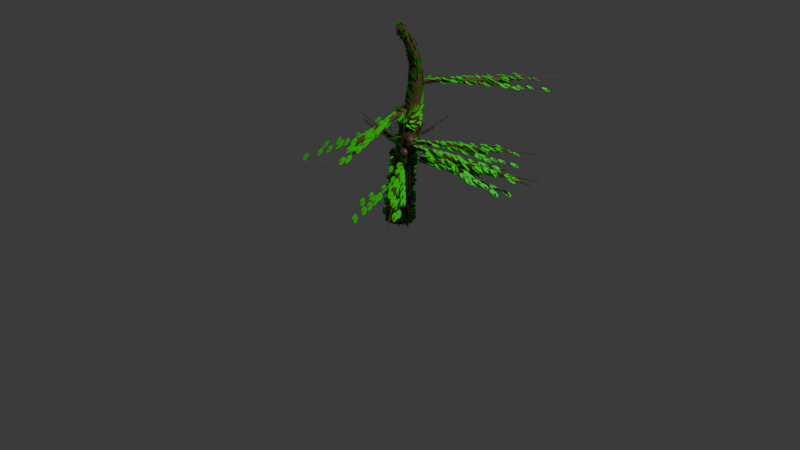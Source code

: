 # Source: 4_1_GeometryNodesPractice2_July6th2024_Tree.blend  (saved by Blender 4.1.24; exported with 4.5.12 LTS)
import bpy
from mathutils import Matrix  # noqa: F401  (used for matrix-valued properties, if any)

bpy.ops.wm.read_factory_settings(use_empty=True)
scene = bpy.context.scene
scene.name = 'Scene'

# ---- collections
col_collection = bpy.data.collections.new('Collection'); scene.collection.children.link(col_collection)

# ---- materials (node trees are filled in below, after node groups)
mat_bark = bpy.data.materials.new('Bark')
mat_bark.use_transparent_shadow = False
mat_leaf = bpy.data.materials.new('Leaf')
mat_leaf.use_transparent_shadow = False

# ---- node groups
ng_nodegroup = bpy.data.node_groups.new('NodeGroup', 'GeometryNodeTree')
_s = ng_nodegroup.interface.new_socket(name='Mesh', in_out='OUTPUT', socket_type='NodeSocketGeometry')
_s = ng_nodegroup.interface.new_socket(name='Curve', in_out='INPUT', socket_type='NodeSocketGeometry')
_s = ng_nodegroup.interface.new_socket(name='Radius', in_out='INPUT', socket_type='NodeSocketFloat')
_s.default_value = 0.4
_s.min_value = -1e+04
_s.max_value = 1e+04
_s = ng_nodegroup.interface.new_socket(name='Invert', in_out='INPUT', socket_type='NodeSocketInt')
_s.default_value = 1
_N = ng_nodegroup.nodes; _L = ng_nodegroup.links
n0 = _N.new('NodeGroupOutput'); n0.name = 'Group Output'; n0.location = (1047, -33)
n1 = _N.new('NodeGroupInput'); n1.name = 'Group Input'; n1.location = (-758, -10)
n2 = _N.new('GeometryNodeCurveToMesh'); n2.name = 'Curve to Mesh'; n2.location = (857, 51)
n2.inputs[3].default_value = True
n3 = _N.new('GeometryNodeCurvePrimitiveCircle'); n3.name = 'Curve Circle'; n3.location = (653, -117)
n3.inputs[0].default_value = 16
n3.inputs[4].default_value = 0.1
n4 = _N.new('GeometryNodeSplineParameter'); n4.name = 'Spline Parameter'; n4.location = (-714, -782)
n5 = _N.new('GeometryNodeSetCurveRadius'); n5.name = 'Set Curve Radius'; n5.location = (541, 46)
n6 = _N.new('ShaderNodeMath'); n6.name = 'Math'; n6.location = (322, -88)
n7 = _N.new('ShaderNodeMapRange'); n7.name = 'Map Range'; n7.location = (-468, -691)
n7.inputs[4].default_value = 0.0
n8 = _N.new('ShaderNodeMath'); n8.name = 'Math.001'; n8.location = (-244, -487)
n8.operation = 'MULTIPLY'
n9 = _N.new('ShaderNodeMath'); n9.name = 'Math.002'; n9.location = (-476, -203)
n9.operation = 'GREATER_THAN'
n9.inputs[1].default_value = 0.1
n10 = _N.new('ShaderNodeMath'); n10.name = 'Math.003'; n10.location = (-222, -259)
n10.operation = 'MULTIPLY'
n11 = _N.new('GeometryNodeSplineParameter'); n11.name = 'Spline Parameter.001'; n11.location = (-470, -359)
n12 = _N.new('ShaderNodeMath'); n12.name = 'Math.004'; n12.location = (3, -356)
n13 = _N.new('NodeGroupInput'); n13.name = 'Group Input.001'; n13.location = (-709, -895)
n14 = _N.new('ShaderNodeMath'); n14.name = 'Math.005'; n14.location = (-463, -480)
n14.operation = 'COMPARE'
n14.inputs[1].default_value = 0.0
n14.inputs[2].default_value = 0.1
n15 = _N.new('GeometryNodeInputNamedAttribute'); n15.name = 'Named Attribute'; n15.location = (832, 51)
n15.inputs[0].default_value = 'radius'
n16 = _N.new('GeometryNodeSwitch'); n16.name = 'Switch'; n16.location = (832, 51)
n16.input_type = 'FLOAT'
n16.inputs[1].default_value = 1.0
_L.new(n5.outputs[0], n2.inputs[0])
_L.new(n6.outputs[0], n5.inputs[2])
_L.new(n3.outputs[0], n2.inputs[1])
_L.new(n1.outputs[0], n5.inputs[0])
_L.new(n2.outputs[0], n0.inputs[0])
_L.new(n4.outputs[0], n7.inputs[0])
_L.new(n12.outputs[0], n6.inputs[0])
_L.new(n1.outputs[2], n9.inputs[0])
_L.new(n9.outputs[0], n10.inputs[0])
_L.new(n11.outputs[0], n10.inputs[1])
_L.new(n8.outputs[0], n12.inputs[1])
_L.new(n10.outputs[0], n12.inputs[0])
_L.new(n7.outputs[0], n8.inputs[1])
_L.new(n13.outputs[1], n7.inputs[2])
_L.new(n13.outputs[1], n7.inputs[3])
_L.new(n1.outputs[1], n6.inputs[1])
_L.new(n1.outputs[2], n14.inputs[0])
_L.new(n14.outputs[0], n8.inputs[0])
_L.new(n15.outputs[1], n16.inputs[0])
_L.new(n15.outputs[0], n16.inputs[2])
_L.new(n16.outputs[0], n2.inputs[2])
n0.is_active_output = True
ng_nodegroup_001 = bpy.data.node_groups.new('NodeGroup.001', 'GeometryNodeTree')
_s = ng_nodegroup_001.interface.new_socket(name='Points', in_out='OUTPUT', socket_type='NodeSocketGeometry')
_s = ng_nodegroup_001.interface.new_socket(name='Mesh', in_out='INPUT', socket_type='NodeSocketGeometry')
_s = ng_nodegroup_001.interface.new_socket(name='LessThanIndex', in_out='INPUT', socket_type='NodeSocketFloat')
_s.default_value = 384.8
_s.min_value = -1e+04
_s.max_value = 1e+04
_s = ng_nodegroup_001.interface.new_socket(name='GreaterThanIndex', in_out='INPUT', socket_type='NodeSocketFloat')
_s.default_value = 553.7
_s.min_value = -1e+04
_s.max_value = 1e+04
_s = ng_nodegroup_001.interface.new_socket(name='Density', in_out='INPUT', socket_type='NodeSocketFloat')
_s.default_value = 14.8
_s.min_value = 0.0
_s = ng_nodegroup_001.interface.new_socket(name='Seed', in_out='INPUT', socket_type='NodeSocketInt')
_s.default_value = 16
_N = ng_nodegroup_001.nodes; _L = ng_nodegroup_001.links
n0 = _N.new('NodeGroupOutput'); n0.name = 'Group Output'; n0.location = (546, 0)
n1 = _N.new('NodeGroupInput'); n1.name = 'Group Input'; n1.location = (-412, 44)
n2 = _N.new('GeometryNodeDistributePointsOnFaces'); n2.name = 'Distribute Points on Faces'; n2.location = (326, 92)
n3 = _N.new('GeometryNodeInputIndex'); n3.name = 'Index'; n3.location = (-412, -195)
n4 = _N.new('ShaderNodeMath'); n4.name = 'Math'; n4.location = (-114, -100)
n4.operation = 'LESS_THAN'
n5 = _N.new('ShaderNodeMath'); n5.name = 'Math.001'; n5.location = (-110, -267)
n5.operation = 'GREATER_THAN'
n6 = _N.new('ShaderNodeMath'); n6.name = 'Math.002'; n6.location = (106, -125)
n6.operation = 'MULTIPLY'
_L.new(n3.outputs[0], n4.inputs[0])
_L.new(n6.outputs[0], n2.inputs[1])
_L.new(n1.outputs[0], n2.inputs[0])
_L.new(n2.outputs[0], n0.inputs[0])
_L.new(n1.outputs[1], n4.inputs[1])
_L.new(n1.outputs[3], n2.inputs[4])
_L.new(n1.outputs[4], n2.inputs[6])
_L.new(n4.outputs[0], n6.inputs[0])
_L.new(n5.outputs[0], n6.inputs[1])
_L.new(n3.outputs[0], n5.inputs[0])
_L.new(n1.outputs[2], n5.inputs[1])
n0.is_active_output = True
ng_nodegroup_002 = bpy.data.node_groups.new('NodeGroup.002', 'GeometryNodeTree')
_s = ng_nodegroup_002.interface.new_socket(name='Instances', in_out='OUTPUT', socket_type='NodeSocketGeometry')
_s = ng_nodegroup_002.interface.new_socket(name='Points', in_out='INPUT', socket_type='NodeSocketGeometry')
_s = ng_nodegroup_002.interface.new_socket(name='Instance', in_out='INPUT', socket_type='NodeSocketGeometry')
_s = ng_nodegroup_002.interface.new_socket(name='Min', in_out='INPUT', socket_type='NodeSocketFloat')
_s.default_value = 0.95
_s = ng_nodegroup_002.interface.new_socket(name='Max', in_out='INPUT', socket_type='NodeSocketFloat')
_s.default_value = 1.25
_N = ng_nodegroup_002.nodes; _L = ng_nodegroup_002.links
n0 = _N.new('NodeGroupOutput'); n0.name = 'Group Output'; n0.location = (471, 0)
n1 = _N.new('NodeGroupInput'); n1.name = 'Group Input'; n1.location = (-481, 0)
n2 = _N.new('GeometryNodeInstanceOnPoints'); n2.name = 'Instance on Points'; n2.location = (162, 235)
n3 = _N.new('FunctionNodeAlignEulerToVector'); n3.name = 'Align Euler to Vector'; n3.location = (-212, -106)
n3.axis = 'Z'
n4 = _N.new('GeometryNodeInputPosition'); n4.name = 'Position'; n4.location = (-398, -228)
n5 = _N.new('ShaderNodeVectorMath'); n5.name = 'Vector Math'; n5.location = (2, -51)
n5.operation = 'MULTIPLY'
n5.inputs[1].default_value = (7.9, 0.0, 0.0)
n6 = _N.new('FunctionNodeRandomValue'); n6.name = 'Random Value'; n6.location = (281, -158)
_L.new(n3.outputs[0], n5.inputs[0])
_L.new(n4.outputs[0], n3.inputs[2])
_L.new(n6.outputs[1], n2.inputs[6])
_L.new(n1.outputs[0], n2.inputs[0])
_L.new(n1.outputs[1], n2.inputs[2])
_L.new(n2.outputs[0], n0.inputs[0])
_L.new(n5.outputs[0], n2.inputs[5])
_L.new(n1.outputs[2], n6.inputs[2])
_L.new(n1.outputs[3], n6.inputs[3])
n0.is_active_output = True
ng_geometry_nodes = bpy.data.node_groups.new('Geometry Nodes', 'GeometryNodeTree')
_s = ng_geometry_nodes.interface.new_socket(name='Geometry', in_out='OUTPUT', socket_type='NodeSocketGeometry')
_s = ng_geometry_nodes.interface.new_socket(name='Geometry', in_out='INPUT', socket_type='NodeSocketGeometry')
ng_geometry_nodes.is_modifier = True
_N = ng_geometry_nodes.nodes; _L = ng_geometry_nodes.links
n0 = _N.new('NodeGroupInput'); n0.name = 'Group Input'; n0.location = (-789, 29)
n1 = _N.new('NodeGroupOutput'); n1.name = 'Group Output'; n1.location = (3758, 54)
n2 = _N.new('GeometryNodeResampleCurve'); n2.name = 'Resample Curve'; n2.location = (-526, 45)
n2.keep_last_segment = False
n3 = _N.new('GeometryNodeGroup'); n3.name = 'Group'; n3.location = (-260, 23)
n3.label = 'CurveToSplineMesh'
n3.node_tree = ng_nodegroup
n3.inputs[1].default_value = 0.4
n3.inputs[2].default_value = 1
n4 = _N.new('GeometryNodeJoinGeometry'); n4.name = 'Join Geometry'; n4.location = (2155, 35)
n5 = _N.new('GeometryNodeGroup'); n5.name = 'Group.001'; n5.location = (-11, -43)
n5.label = 'DistributePartial'
n5.node_tree = ng_nodegroup_001
n5.inputs[1].default_value = 418.6
n5.inputs[2].default_value = 154.5
n5.inputs[3].default_value = 12.2
n5.inputs[4].default_value = 16
n6 = _N.new('GeometryNodeResampleCurve'); n6.name = 'Resample Curve.001'; n6.location = (-242, -297)
n6.keep_last_segment = False
n7 = _N.new('GeometryNodeCurvePrimitiveLine'); n7.name = 'Curve Line'; n7.location = (-453, -322)
n7.inputs[1].default_value = (0.0, 0.8, 0.0)
n8 = _N.new('GeometryNodeGroup'); n8.name = 'Group.002'; n8.location = (-42, -249)
n8.label = 'CurveToSplineMesh'
n8.node_tree = ng_nodegroup
n8.inputs[1].default_value = 0.2
n8.inputs[2].default_value = 0
n9 = _N.new('GeometryNodeGroup'); n9.name = 'Group.003'; n9.location = (161, -445)
n9.label = 'DistributePartial'
n9.node_tree = ng_nodegroup_001
n9.inputs[1].default_value = 418.6
n9.inputs[2].default_value = 154.5
n9.inputs[3].default_value = 316.0
n9.inputs[4].default_value = 16
n10 = _N.new('GeometryNodeJoinGeometry'); n10.name = 'Join Geometry.001'; n10.location = (1478, -244)
n11 = _N.new('GeometryNodeGroup'); n11.name = 'Group.004'; n11.location = (1753, -151)
n11.label = 'InstancesPartial'
n11.node_tree = ng_nodegroup_002
n11.inputs[2].default_value = 0.95
n11.inputs[3].default_value = 1.25
n12 = _N.new('GeometryNodeGroup'); n12.name = 'Group.005'; n12.location = (404, -463)
n12.label = 'InstancesPartial'
n12.node_tree = ng_nodegroup_002
n12.inputs[2].default_value = 0.35
n12.inputs[3].default_value = 3.95
n13 = _N.new('GeometryNodeResampleCurve'); n13.name = 'Resample Curve.002'; n13.location = (-46, -724)
n13.keep_last_segment = False
n14 = _N.new('GeometryNodeCurvePrimitiveLine'); n14.name = 'Curve Line.001'; n14.location = (-257, -736)
n14.inputs[1].default_value = (0.0, 0.2, 0.0)
n15 = _N.new('GeometryNodeGroup'); n15.name = 'Group.006'; n15.location = (190, -681)
n15.label = 'CurveToSplineMesh'
n15.node_tree = ng_nodegroup
n15.inputs[1].default_value = 0.01
n15.inputs[2].default_value = 0
n16 = _N.new('GeometryNodeDistributePointsOnFaces'); n16.name = 'Distribute Points on Faces'; n16.location = (864, -531)
n16.inputs[4].default_value = 1.5
n17 = _N.new('GeometryNodeInstanceOnPoints'); n17.name = 'Instance on Points'; n17.location = (1153, -573)
n18 = _N.new('GeometryNodeMeshCircle'); n18.name = 'Mesh Circle'; n18.location = (2529, -405)
n18.fill_type = 'NGON'
n18.inputs[0].default_value = 16
n18.inputs[1].default_value = 0.02
n19 = _N.new('GeometryNodeSetMaterial'); n19.name = 'Set Material.001'; n19.location = (1330, -535)
n19.inputs[2].default_value = mat_leaf
n20 = _N.new('GeometryNodeMeshIcoSphere'); n20.name = 'Ico Sphere'; n20.location = (928, -766)
n20.inputs[0].default_value = 0.1
n21 = _N.new('GeometryNodeDistributePointsOnFaces'); n21.name = 'Distribute Points on Faces.001'; n21.location = (2623, -74)
n21.distribute_method = 'POISSON'
n21.inputs[3].default_value = 367.4
n21.inputs[4].default_value = 870.5
n22 = _N.new('GeometryNodeJoinGeometry'); n22.name = 'Join Geometry.002'; n22.location = (3538, 60)
n23 = _N.new('GeometryNodeInstanceOnPoints'); n23.name = 'Instance on Points.001'; n23.location = (3098, -127)
n23.inputs[6].default_value = (1.0, 2.1, 1.0)
n24 = _N.new('GeometryNodeSetMaterial'); n24.name = 'Set Material.002'; n24.location = (3318, -38)
n24.inputs[2].default_value = mat_leaf
n25 = _N.new('GeometryNodeSetMaterial'); n25.name = 'Set Material.003'; n25.location = (2476, 95)
n25.inputs[2].default_value = mat_bark
n26 = _N.new('FunctionNodeAlignEulerToVector'); n26.name = 'Align Euler to Vector'; n26.location = (2658, -456)
n26.axis = 'Z'
n27 = _N.new('GeometryNodeInputPosition'); n27.name = 'Position'; n27.location = (2460, -607)
n28 = _N.new('ShaderNodeVectorRotate'); n28.name = 'Vector Rotate'; n28.location = (2878, -399)
n28.inputs[3].default_value = 1.297
n29 = _N.new('GeometryNodeRealizeInstances'); n29.name = 'Realize Instances'; n29.location = (703, -431)
_L.new(n0.outputs[0], n2.inputs[0])
_L.new(n22.outputs[0], n1.inputs[0])
_L.new(n2.outputs[0], n3.inputs[0])
_L.new(n11.outputs[0], n4.inputs[0])
_L.new(n3.outputs[0], n4.inputs[0])
_L.new(n3.outputs[0], n5.inputs[0])
_L.new(n7.outputs[0], n6.inputs[0])
_L.new(n5.outputs[0], n4.inputs[0])
_L.new(n6.outputs[0], n8.inputs[0])
_L.new(n8.outputs[0], n9.inputs[0])
_L.new(n8.outputs[0], n10.inputs[0])
_L.new(n5.outputs[0], n11.inputs[0])
_L.new(n10.outputs[0], n11.inputs[1])
_L.new(n9.outputs[0], n12.inputs[0])
_L.new(n14.outputs[0], n13.inputs[0])
_L.new(n13.outputs[0], n15.inputs[0])
_L.new(n15.outputs[0], n12.inputs[1])
_L.new(n16.outputs[0], n17.inputs[0])
_L.new(n17.outputs[0], n19.inputs[0])
_L.new(n20.outputs[0], n17.inputs[2])
_L.new(n29.outputs[0], n10.inputs[0])
_L.new(n24.outputs[0], n22.inputs[0])
_L.new(n25.outputs[0], n22.inputs[0])
_L.new(n21.outputs[0], n23.inputs[0])
_L.new(n18.outputs[0], n23.inputs[2])
_L.new(n23.outputs[0], n24.inputs[0])
_L.new(n4.outputs[0], n25.inputs[0])
_L.new(n28.outputs[0], n23.inputs[5])
_L.new(n27.outputs[0], n26.inputs[2])
_L.new(n26.outputs[0], n28.inputs[0])
_L.new(n4.outputs[0], n21.inputs[0])
_L.new(n12.outputs[0], n29.inputs[0])
n1.is_active_output = True

# ---- material node trees
mat_bark.use_nodes = True; mat_bark.node_tree.nodes.clear()
_N = mat_bark.node_tree.nodes; _L = mat_bark.node_tree.links
n0 = _N.new('ShaderNodeBsdfPrincipled'); n0.name = 'Principled BSDF'; n0.location = (10, 300)
n1 = _N.new('ShaderNodeOutputMaterial'); n1.name = 'Material Output'; n1.location = (300, 300)
n2 = _N.new('ShaderNodeTexNoise'); n2.name = 'Noise Texture'; n2.location = (-527, 213)
n2.inputs[2].default_value = 71.0
n3 = _N.new('ShaderNodeTexCoord'); n3.name = 'Texture Coordinate'; n3.location = (-752, 196)
n4 = _N.new('ShaderNodeValToRGB'); n4.name = 'Color Ramp'; n4.location = (-329, 226)
while len(n4.color_ramp.elements) > 1: n4.color_ramp.elements.remove(n4.color_ramp.elements[-1])
n4.color_ramp.elements[0].position = 0.0; n4.color_ramp.elements[0].color = (0.03753, 0.01584, 0.007293, 1.0)
_e = n4.color_ramp.elements.new(1.0); _e.color = (0.2192, 0.09402, 0.05048, 1.0)
_L.new(n0.outputs[0], n1.inputs[0])
_L.new(n3.outputs[3], n2.inputs[0])
_L.new(n2.outputs[0], n4.inputs[0])
_L.new(n4.outputs[0], n0.inputs[0])
n1.is_active_output = True
mat_leaf.use_nodes = True; mat_leaf.node_tree.nodes.clear()
_N = mat_leaf.node_tree.nodes; _L = mat_leaf.node_tree.links
n0 = _N.new('ShaderNodeBsdfPrincipled'); n0.name = 'Principled BSDF'; n0.location = (10, 300)
n0.inputs[0].default_value = (0.003994, 0.8002, 0.0009805, 1.0)
n1 = _N.new('ShaderNodeOutputMaterial'); n1.name = 'Material Output'; n1.location = (300, 300)
_L.new(n0.outputs[0], n1.inputs[0])
n1.is_active_output = True

# ---- world
world_world = bpy.data.worlds.new('World'); scene.world = world_world
world_world.use_nodes = True; world_world.node_tree.nodes.clear()
_N = world_world.node_tree.nodes; _L = world_world.node_tree.links
n0 = _N.new('ShaderNodeOutputWorld'); n0.name = 'World Output'; n0.location = (300, 300)
n1 = _N.new('ShaderNodeBackground'); n1.name = 'Background'; n1.location = (10, 300)
n1.inputs[0].default_value = (0.05088, 0.05088, 0.05088, 1.0)
_L.new(n1.outputs[0], n0.inputs[0])
n0.is_active_output = True
world_world.color = (0.05088, 0.05088, 0.05088)
world_world.use_sun_shadow = False
world_world.sun_shadow_jitter_overblur = 0.0

# ---- cameras
cam_camera = bpy.data.cameras.new('Camera')
cam_camera.clip_end = 100.0
cam_camera.ortho_scale = 7.314

# ---- lights
light_light = bpy.data.lights.new('Light', 'POINT')
light_light.transmission_factor = 0.0
light_light.use_soft_falloff = False
light_light.energy = 1000.0
light_light.shadow_soft_size = 0.1
light_light.shadow_maximum_resolution = 0.006
light_light.use_absolute_resolution = True

# ---- curves / text
cu_b_ziercurve = bpy.data.curves.new('BézierCurve', 'CURVE')
cu_b_ziercurve.dimensions = '3D'
_sp = cu_b_ziercurve.splines.new('BEZIER'); _sp.bezier_points.add(1)
_sp.bezier_points.foreach_set('co', [-1.0, 0.0, 0.0, 1.0, 0.0, 0.0])
_sp.bezier_points.foreach_set('handle_left', [-1.5, -0.5, 0.0, 0.0, 0.0, 0.0])
_sp.bezier_points.foreach_set('handle_right', [-0.5, 0.5, 0.0, 2.0, 0.0, 0.0])
for _p, _l, _r in zip(_sp.bezier_points, ['ALIGNED', 'ALIGNED'], ['ALIGNED', 'ALIGNED']): _p.handle_left_type = _l; _p.handle_right_type = _r
_sp.order_u = 0
_sp.order_v = 0
cu_b_ziercurve.materials.append(mat_bark)
cu_b_ziercurve.materials.append(mat_leaf)
cu_b_ziercurve.use_path = True
cu_b_ziercurve.fill_mode = 'FULL'

# ---- objects
ob_light = bpy.data.objects.new('Light', light_light)
ob_camera_lifeisvaluable_lisv = bpy.data.objects.new('Camera_LifeIsValuable_LisV', cam_camera)
ob_b_ziercurve = bpy.data.objects.new('BézierCurve', cu_b_ziercurve)

# ---- transforms, parenting, visibility, modifiers, constraints
ob_light.location = (4.076, 1.005, 5.904)
ob_light.rotation_euler = (0.6503, 0.05522, 1.866)
ob_light.lock_rotations_4d = False
ob_light.empty_display_type = 'ARROWS'
ob_light.color = (0.0, 0.0, 0.0, 0.0)
ob_light.lineart.crease_threshold = 0.0
ob_camera_lifeisvaluable_lisv.location = (7.359, -6.926, 4.958)
ob_camera_lifeisvaluable_lisv.rotation_euler = (1.109, 0.0, 0.8149)
ob_camera_lifeisvaluable_lisv.lock_rotations_4d = False
ob_camera_lifeisvaluable_lisv.empty_display_type = 'ARROWS'
ob_camera_lifeisvaluable_lisv.color = (0.0, 0.0, 0.0, 0.0)
ob_camera_lifeisvaluable_lisv.display_type = 'WIRE'
ob_camera_lifeisvaluable_lisv.lineart.crease_threshold = 0.0
ob_b_ziercurve.location = (0.0, 0.0, 1.0)
ob_b_ziercurve.rotation_euler = (0.0, 1.571, 0.0)
_m = ob_b_ziercurve.modifiers.new('GeometryNodes', 'NODES')
_m.node_group = ng_geometry_nodes

# ---- collection membership
col_collection.objects.link(ob_light)
col_collection.objects.link(ob_camera_lifeisvaluable_lisv)
col_collection.objects.link(ob_b_ziercurve)

# ---- scene / render settings (as saved in the file)
scene.camera = ob_camera_lifeisvaluable_lisv
scene.frame_start = 1; scene.frame_end = 250; scene.frame_set(1)
scene.render.engine = 'BLENDER_EEVEE_NEXT'
scene.render.image_settings.file_format = 'FFMPEG'
scene.render.image_settings.color_mode = 'RGB'
scene.render.fps = 60
scene.cycles.sampling_pattern = 'TABULATED_SOBOL'
scene.eevee.ray_tracing_options.trace_max_roughness = 0.0
bpy.context.view_layer.update()

